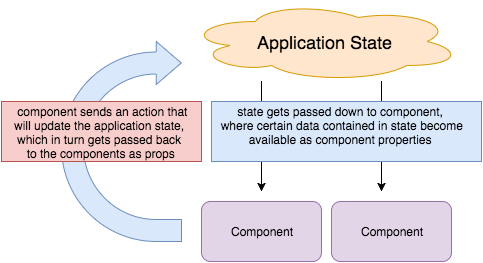

The diagram above was exported from draw.io. Its source (the exported page's mxGraphModel, read from the mxfile embedded in the PNG):
<mxGraphModel dx="954" dy="624" grid="1" gridSize="10" guides="1" tooltips="1" connect="1" arrows="1" fold="1" page="1" pageScale="1" pageWidth="850" pageHeight="1100" background="#ffffff" math="0" shadow="0">
  <root>
    <mxCell id="0" />
    <mxCell id="1" parent="0" />
    <mxCell id="756561d7645e6fee-2" value="" style="endArrow=classic;html=1;" edge="1" parent="1">
      <mxGeometry width="50" height="50" relative="1" as="geometry">
        <mxPoint x="380" y="190" as="sourcePoint" />
        <mxPoint x="380" y="300" as="targetPoint" />
        <Array as="points">
          <mxPoint x="380" y="190" />
        </Array>
      </mxGeometry>
    </mxCell>
    <mxCell id="756561d7645e6fee-3" value="" style="endArrow=classic;html=1;" edge="1" parent="1">
      <mxGeometry x="500" y="190" width="50" height="50" as="geometry">
        <mxPoint x="500" y="190" as="sourcePoint" />
        <mxPoint x="500" y="300" as="targetPoint" />
        <Array as="points">
          <mxPoint x="500" y="190" />
        </Array>
      </mxGeometry>
    </mxCell>
    <mxCell id="756561d7645e6fee-4" value="&lt;font style=&quot;font-size: 18px&quot;&gt;Application State&lt;/font&gt;" style="ellipse;shape=cloud;whiteSpace=wrap;html=1;fillColor=#ffe6cc;strokeColor=#d79b00;" vertex="1" parent="1">
      <mxGeometry x="305" y="110" width="275" height="80" as="geometry" />
    </mxCell>
    <mxCell id="756561d7645e6fee-5" value="Component" style="rounded=1;whiteSpace=wrap;html=1;fillColor=#e1d5e7;strokeColor=#9673a6;" vertex="1" parent="1">
      <mxGeometry x="320" y="310" width="120" height="60" as="geometry" />
    </mxCell>
    <mxCell id="756561d7645e6fee-6" value="Component" style="rounded=1;whiteSpace=wrap;html=1;fillColor=#e1d5e7;strokeColor=#9673a6;" vertex="1" parent="1">
      <mxGeometry x="450" y="310" width="120" height="60" as="geometry" />
    </mxCell>
    <mxCell id="756561d7645e6fee-8" value="" style="html=1;shadow=0;dashed=0;align=center;verticalAlign=middle;shape=mxgraph.arrows2.uTurnArrow;dy=11;arrowHead=43;dx2=25;fillColor=#dae8fc;strokeColor=#6c8ebf;" vertex="1" parent="1">
      <mxGeometry x="180" y="150" width="120" height="200" as="geometry" />
    </mxCell>
    <mxCell id="756561d7645e6fee-9" value="&lt;div style=&quot;text-align: center&quot;&gt;&lt;span&gt;&amp;nbsp;state gets passed down to component,&amp;nbsp;&lt;/span&gt;&lt;/div&gt;&lt;div style=&quot;text-align: center&quot;&gt;&amp;nbsp; where certain data contained in state become&amp;nbsp;&lt;/div&gt;&lt;div style=&quot;text-align: center&quot;&gt;available as component properties&lt;/div&gt;&lt;div style=&quot;text-align: center&quot;&gt;&lt;br&gt;&lt;/div&gt;" style="text;html=1;resizable=0;points=[];autosize=1;align=left;verticalAlign=top;spacingTop=-4;fillColor=#dae8fc;strokeColor=#6c8ebf;" vertex="1" parent="1">
      <mxGeometry x="330" y="210" width="270" height="60" as="geometry" />
    </mxCell>
    <mxCell id="756561d7645e6fee-14" value="&lt;div style=&quot;text-align: center&quot;&gt;&lt;span&gt;&amp;nbsp; &amp;nbsp; component sends an action that&amp;nbsp;&lt;/span&gt;&lt;/div&gt;&lt;div style=&quot;text-align: center&quot;&gt;&amp;nbsp; will update the application state,&amp;nbsp;&lt;/div&gt;&lt;div style=&quot;text-align: center&quot;&gt;&amp;nbsp; which in turn gets passed back&amp;nbsp;&lt;/div&gt;&lt;div style=&quot;text-align: center&quot;&gt;&amp;nbsp; to the components as props&lt;/div&gt;" style="text;html=1;resizable=0;points=[];autosize=1;align=left;verticalAlign=top;spacingTop=-4;fillColor=#f8cecc;strokeColor=#b85450;" vertex="1" parent="1">
      <mxGeometry x="120" y="210" width="200" height="60" as="geometry" />
    </mxCell>
  </root>
</mxGraphModel>